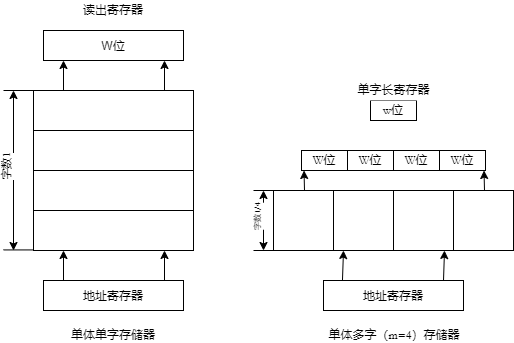

The diagram above was exported from draw.io. Its source (the exported page's mxGraphModel, read from the mxfile embedded in the PNG):
<mxGraphModel dx="621" dy="465" grid="1" gridSize="10" guides="1" tooltips="1" connect="1" arrows="1" fold="1" page="1" pageScale="1" pageWidth="827" pageHeight="1169" math="0" shadow="0">
  <root>
    <mxCell id="eoI1bfHjO_RKx7Y7z6Fh-0" />
    <mxCell id="eoI1bfHjO_RKx7Y7z6Fh-1" parent="eoI1bfHjO_RKx7Y7z6Fh-0" />
    <mxCell id="eoI1bfHjO_RKx7Y7z6Fh-2" value="" style="rounded=0;whiteSpace=wrap;html=1;" vertex="1" parent="eoI1bfHjO_RKx7Y7z6Fh-1">
      <mxGeometry x="160" y="120" width="160" height="40" as="geometry" />
    </mxCell>
    <mxCell id="eoI1bfHjO_RKx7Y7z6Fh-3" value="" style="rounded=0;whiteSpace=wrap;html=1;" vertex="1" parent="eoI1bfHjO_RKx7Y7z6Fh-1">
      <mxGeometry x="160" y="160" width="160" height="40" as="geometry" />
    </mxCell>
    <mxCell id="eoI1bfHjO_RKx7Y7z6Fh-4" value="" style="rounded=0;whiteSpace=wrap;html=1;" vertex="1" parent="eoI1bfHjO_RKx7Y7z6Fh-1">
      <mxGeometry x="160" y="200" width="160" height="40" as="geometry" />
    </mxCell>
    <mxCell id="eoI1bfHjO_RKx7Y7z6Fh-5" value="" style="rounded=0;whiteSpace=wrap;html=1;" vertex="1" parent="eoI1bfHjO_RKx7Y7z6Fh-1">
      <mxGeometry x="160" y="240" width="160" height="40" as="geometry" />
    </mxCell>
    <mxCell id="eoI1bfHjO_RKx7Y7z6Fh-6" value="W位" style="rounded=0;whiteSpace=wrap;html=1;" vertex="1" parent="eoI1bfHjO_RKx7Y7z6Fh-1">
      <mxGeometry x="170" y="60" width="140" height="30" as="geometry" />
    </mxCell>
    <mxCell id="eoI1bfHjO_RKx7Y7z6Fh-7" value="&lt;font&gt;字数 l&lt;/font&gt;" style="endArrow=classic;startArrow=classic;html=1;verticalAlign=bottom;horizontal=0;fontFamily=Garamond;" edge="1" parent="eoI1bfHjO_RKx7Y7z6Fh-1">
      <mxGeometry width="50" height="50" relative="1" as="geometry">
        <mxPoint x="140" y="280" as="sourcePoint" />
        <mxPoint x="140" y="120" as="targetPoint" />
      </mxGeometry>
    </mxCell>
    <mxCell id="eoI1bfHjO_RKx7Y7z6Fh-9" value="" style="endArrow=classic;html=1;fontFamily=Garamond;" edge="1" parent="eoI1bfHjO_RKx7Y7z6Fh-1">
      <mxGeometry width="50" height="50" relative="1" as="geometry">
        <mxPoint x="190" y="120" as="sourcePoint" />
        <mxPoint x="190" y="90" as="targetPoint" />
      </mxGeometry>
    </mxCell>
    <mxCell id="eoI1bfHjO_RKx7Y7z6Fh-10" value="" style="endArrow=classic;html=1;fontFamily=Garamond;" edge="1" parent="eoI1bfHjO_RKx7Y7z6Fh-1">
      <mxGeometry width="50" height="50" relative="1" as="geometry">
        <mxPoint x="291" y="120" as="sourcePoint" />
        <mxPoint x="291" y="90" as="targetPoint" />
      </mxGeometry>
    </mxCell>
    <mxCell id="eoI1bfHjO_RKx7Y7z6Fh-11" value="读出寄存器" style="rounded=0;whiteSpace=wrap;html=1;fontFamily=Garamond;strokeColor=none;" vertex="1" parent="eoI1bfHjO_RKx7Y7z6Fh-1">
      <mxGeometry x="180" y="30" width="120" height="20" as="geometry" />
    </mxCell>
    <mxCell id="eoI1bfHjO_RKx7Y7z6Fh-14" value="地址寄存器" style="rounded=0;whiteSpace=wrap;html=1;" vertex="1" parent="eoI1bfHjO_RKx7Y7z6Fh-1">
      <mxGeometry x="170" y="310" width="140" height="30" as="geometry" />
    </mxCell>
    <mxCell id="eoI1bfHjO_RKx7Y7z6Fh-15" value="" style="endArrow=classic;html=1;fontFamily=Garamond;" edge="1" parent="eoI1bfHjO_RKx7Y7z6Fh-1">
      <mxGeometry width="50" height="50" relative="1" as="geometry">
        <mxPoint x="190" y="310" as="sourcePoint" />
        <mxPoint x="190" y="280" as="targetPoint" />
      </mxGeometry>
    </mxCell>
    <mxCell id="eoI1bfHjO_RKx7Y7z6Fh-16" value="" style="endArrow=classic;html=1;fontFamily=Garamond;" edge="1" parent="eoI1bfHjO_RKx7Y7z6Fh-1">
      <mxGeometry width="50" height="50" relative="1" as="geometry">
        <mxPoint x="291" y="310" as="sourcePoint" />
        <mxPoint x="291" y="280" as="targetPoint" />
      </mxGeometry>
    </mxCell>
    <mxCell id="eoI1bfHjO_RKx7Y7z6Fh-18" value="" style="rounded=0;whiteSpace=wrap;html=1;fontFamily=Garamond;" vertex="1" parent="eoI1bfHjO_RKx7Y7z6Fh-1">
      <mxGeometry x="400" y="220" width="60" height="60" as="geometry" />
    </mxCell>
    <mxCell id="eoI1bfHjO_RKx7Y7z6Fh-19" value="" style="rounded=0;whiteSpace=wrap;html=1;fontFamily=Garamond;" vertex="1" parent="eoI1bfHjO_RKx7Y7z6Fh-1">
      <mxGeometry x="460" y="220" width="60" height="60" as="geometry" />
    </mxCell>
    <mxCell id="eoI1bfHjO_RKx7Y7z6Fh-20" value="" style="rounded=0;whiteSpace=wrap;html=1;fontFamily=Garamond;" vertex="1" parent="eoI1bfHjO_RKx7Y7z6Fh-1">
      <mxGeometry x="520" y="220" width="60" height="60" as="geometry" />
    </mxCell>
    <mxCell id="eoI1bfHjO_RKx7Y7z6Fh-21" value="" style="rounded=0;whiteSpace=wrap;html=1;fontFamily=Garamond;" vertex="1" parent="eoI1bfHjO_RKx7Y7z6Fh-1">
      <mxGeometry x="580" y="220" width="60" height="60" as="geometry" />
    </mxCell>
    <mxCell id="eoI1bfHjO_RKx7Y7z6Fh-22" value="地址寄存器" style="rounded=0;whiteSpace=wrap;html=1;" vertex="1" parent="eoI1bfHjO_RKx7Y7z6Fh-1">
      <mxGeometry x="450" y="310" width="140" height="30" as="geometry" />
    </mxCell>
    <mxCell id="eoI1bfHjO_RKx7Y7z6Fh-23" value="" style="endArrow=classic;html=1;fontFamily=Garamond;exitX=0.181;exitY=-0.025;exitDx=0;exitDy=0;exitPerimeter=0;" edge="1" parent="eoI1bfHjO_RKx7Y7z6Fh-1">
      <mxGeometry width="50" height="50" relative="1" as="geometry">
        <mxPoint x="468.96000000000004" y="310" as="sourcePoint" />
        <mxPoint x="470" y="280" as="targetPoint" />
      </mxGeometry>
    </mxCell>
    <mxCell id="eoI1bfHjO_RKx7Y7z6Fh-24" value="" style="endArrow=classic;html=1;fontFamily=Garamond;exitX=0.181;exitY=-0.025;exitDx=0;exitDy=0;exitPerimeter=0;" edge="1" parent="eoI1bfHjO_RKx7Y7z6Fh-1">
      <mxGeometry width="50" height="50" relative="1" as="geometry">
        <mxPoint x="570" y="310" as="sourcePoint" />
        <mxPoint x="571" y="280" as="targetPoint" />
      </mxGeometry>
    </mxCell>
    <mxCell id="eoI1bfHjO_RKx7Y7z6Fh-25" value="W位" style="rounded=0;whiteSpace=wrap;html=1;fontFamily=Garamond;" vertex="1" parent="eoI1bfHjO_RKx7Y7z6Fh-1">
      <mxGeometry x="428" y="180" width="46" height="20" as="geometry" />
    </mxCell>
    <mxCell id="eoI1bfHjO_RKx7Y7z6Fh-26" value="&lt;span&gt;W位&lt;/span&gt;" style="rounded=0;whiteSpace=wrap;html=1;fontFamily=Garamond;" vertex="1" parent="eoI1bfHjO_RKx7Y7z6Fh-1">
      <mxGeometry x="474" y="180" width="46" height="20" as="geometry" />
    </mxCell>
    <mxCell id="eoI1bfHjO_RKx7Y7z6Fh-27" value="&lt;span&gt;W位&lt;/span&gt;" style="rounded=0;whiteSpace=wrap;html=1;fontFamily=Garamond;" vertex="1" parent="eoI1bfHjO_RKx7Y7z6Fh-1">
      <mxGeometry x="520" y="180" width="46" height="20" as="geometry" />
    </mxCell>
    <mxCell id="eoI1bfHjO_RKx7Y7z6Fh-28" value="&lt;span&gt;W位&lt;/span&gt;" style="rounded=0;whiteSpace=wrap;html=1;fontFamily=Garamond;" vertex="1" parent="eoI1bfHjO_RKx7Y7z6Fh-1">
      <mxGeometry x="566" y="180" width="46" height="20" as="geometry" />
    </mxCell>
    <mxCell id="eoI1bfHjO_RKx7Y7z6Fh-29" value="w位" style="rounded=0;whiteSpace=wrap;html=1;fontFamily=Garamond;" vertex="1" parent="eoI1bfHjO_RKx7Y7z6Fh-1">
      <mxGeometry x="497" y="130" width="46" height="20" as="geometry" />
    </mxCell>
    <mxCell id="eoI1bfHjO_RKx7Y7z6Fh-30" value="单字长寄存器" style="rounded=0;whiteSpace=wrap;html=1;fontFamily=Garamond;strokeColor=none;" vertex="1" parent="eoI1bfHjO_RKx7Y7z6Fh-1">
      <mxGeometry x="474" y="110" width="93" height="20" as="geometry" />
    </mxCell>
    <mxCell id="eoI1bfHjO_RKx7Y7z6Fh-31" value="&lt;font&gt;&lt;font style=&quot;font-size: 8px&quot;&gt;字数 l/4&lt;/font&gt;&lt;br&gt;&lt;/font&gt;" style="endArrow=classic;startArrow=classic;html=1;verticalAlign=bottom;horizontal=0;fontFamily=Garamond;" edge="1" parent="eoI1bfHjO_RKx7Y7z6Fh-1">
      <mxGeometry width="50" height="50" relative="1" as="geometry">
        <mxPoint x="390" y="280" as="sourcePoint" />
        <mxPoint x="390" y="220" as="targetPoint" />
      </mxGeometry>
    </mxCell>
    <mxCell id="eoI1bfHjO_RKx7Y7z6Fh-32" value="" style="endArrow=classic;html=1;fontFamily=Garamond;" edge="1" parent="eoI1bfHjO_RKx7Y7z6Fh-1">
      <mxGeometry width="50" height="50" relative="1" as="geometry">
        <mxPoint x="431" y="220" as="sourcePoint" />
        <mxPoint x="430.52" y="200" as="targetPoint" />
      </mxGeometry>
    </mxCell>
    <mxCell id="eoI1bfHjO_RKx7Y7z6Fh-33" value="" style="endArrow=classic;html=1;fontFamily=Garamond;" edge="1" parent="eoI1bfHjO_RKx7Y7z6Fh-1">
      <mxGeometry width="50" height="50" relative="1" as="geometry">
        <mxPoint x="611" y="220" as="sourcePoint" />
        <mxPoint x="610.5" y="200" as="targetPoint" />
      </mxGeometry>
    </mxCell>
    <mxCell id="eoI1bfHjO_RKx7Y7z6Fh-35" value="单体单字存储器" style="rounded=0;whiteSpace=wrap;html=1;fontFamily=Garamond;fillColor=#ffffff;strokeColor=none;" vertex="1" parent="eoI1bfHjO_RKx7Y7z6Fh-1">
      <mxGeometry x="180" y="360" width="120" height="10" as="geometry" />
    </mxCell>
    <mxCell id="eoI1bfHjO_RKx7Y7z6Fh-36" value="单体多字（m=4）存储器" style="rounded=0;whiteSpace=wrap;html=1;fontFamily=Garamond;fillColor=#ffffff;strokeColor=none;" vertex="1" parent="eoI1bfHjO_RKx7Y7z6Fh-1">
      <mxGeometry x="450.75" y="360" width="139.5" height="10" as="geometry" />
    </mxCell>
    <mxCell id="eoI1bfHjO_RKx7Y7z6Fh-37" value="" style="endArrow=none;html=1;fontFamily=Garamond;" edge="1" parent="eoI1bfHjO_RKx7Y7z6Fh-1">
      <mxGeometry width="50" height="50" relative="1" as="geometry">
        <mxPoint x="130" y="120" as="sourcePoint" />
        <mxPoint x="160" y="120" as="targetPoint" />
      </mxGeometry>
    </mxCell>
    <mxCell id="eoI1bfHjO_RKx7Y7z6Fh-38" value="" style="endArrow=none;html=1;fontFamily=Garamond;" edge="1" parent="eoI1bfHjO_RKx7Y7z6Fh-1">
      <mxGeometry width="50" height="50" relative="1" as="geometry">
        <mxPoint x="130" y="279.43" as="sourcePoint" />
        <mxPoint x="160" y="279.43" as="targetPoint" />
      </mxGeometry>
    </mxCell>
    <mxCell id="eoI1bfHjO_RKx7Y7z6Fh-39" value="" style="endArrow=none;html=1;fontFamily=Garamond;" edge="1" parent="eoI1bfHjO_RKx7Y7z6Fh-1">
      <mxGeometry width="50" height="50" relative="1" as="geometry">
        <mxPoint x="380" y="220" as="sourcePoint" />
        <mxPoint x="400" y="220" as="targetPoint" />
      </mxGeometry>
    </mxCell>
    <mxCell id="eoI1bfHjO_RKx7Y7z6Fh-40" value="" style="endArrow=none;html=1;fontFamily=Garamond;" edge="1" parent="eoI1bfHjO_RKx7Y7z6Fh-1">
      <mxGeometry width="50" height="50" relative="1" as="geometry">
        <mxPoint x="380" y="280" as="sourcePoint" />
        <mxPoint x="400" y="280" as="targetPoint" />
      </mxGeometry>
    </mxCell>
  </root>
</mxGraphModel>